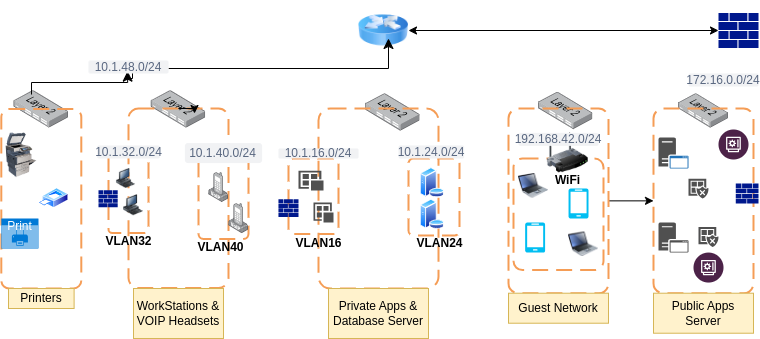

The diagram above was exported from draw.io. Its source (the exported page's mxGraphModel, read from the mxfile embedded in the PNG):
<mxGraphModel dx="878" dy="449" grid="1" gridSize="10" guides="1" tooltips="1" connect="1" arrows="1" fold="1" page="1" pageScale="1" pageWidth="850" pageHeight="1100" math="0" shadow="0">
  <root>
    <mxCell id="0" />
    <mxCell id="1" parent="0" />
    <mxCell id="nbm-iL0owOvE1ClXrc36-1" value="" style="sketch=0;aspect=fixed;pointerEvents=1;shadow=0;dashed=0;html=1;strokeColor=none;labelPosition=center;verticalLabelPosition=bottom;verticalAlign=top;align=center;fillColor=#00188D;shape=mxgraph.mscae.enterprise.firewall" vertex="1" parent="1">
      <mxGeometry x="760" y="84.39999999999999" width="40" height="35.2" as="geometry" />
    </mxCell>
    <mxCell id="nbm-iL0owOvE1ClXrc36-2" value="" style="image;html=1;image=img/lib/clip_art/networking/Router_Icon_128x128.png" vertex="1" parent="1">
      <mxGeometry x="400" y="72" width="50" height="60" as="geometry" />
    </mxCell>
    <mxCell id="nbm-iL0owOvE1ClXrc36-4" value="" style="endArrow=classic;startArrow=classic;html=1;rounded=0;entryX=0;entryY=0.5;entryDx=0;entryDy=0;entryPerimeter=0;" edge="1" parent="1" source="nbm-iL0owOvE1ClXrc36-2" target="nbm-iL0owOvE1ClXrc36-1">
      <mxGeometry width="50" height="50" relative="1" as="geometry">
        <mxPoint x="600" y="110" as="sourcePoint" />
        <mxPoint x="650" y="60" as="targetPoint" />
        <Array as="points" />
      </mxGeometry>
    </mxCell>
    <mxCell id="nbm-iL0owOvE1ClXrc36-5" value="" style="image;points=[];aspect=fixed;html=1;align=center;shadow=0;dashed=0;image=img/lib/allied_telesis/switch/Switch_24_port_L2.svg;" vertex="1" parent="1">
      <mxGeometry x="720" y="165.22" width="50" height="34.28" as="geometry" />
    </mxCell>
    <mxCell id="nbm-iL0owOvE1ClXrc36-6" value="" style="image;points=[];aspect=fixed;html=1;align=center;shadow=0;dashed=0;image=img/lib/allied_telesis/switch/Switch_24_port_L2.svg;" vertex="1" parent="1">
      <mxGeometry x="580" y="163.71" width="54.4" height="37.29" as="geometry" />
    </mxCell>
    <mxCell id="nbm-iL0owOvE1ClXrc36-7" value="" style="image;points=[];aspect=fixed;html=1;align=center;shadow=0;dashed=0;image=img/lib/allied_telesis/switch/Switch_24_port_L2.svg;" vertex="1" parent="1">
      <mxGeometry x="407.2" y="165.21999999999997" width="54.4" height="37.29" as="geometry" />
    </mxCell>
    <mxCell id="nbm-iL0owOvE1ClXrc36-8" value="" style="image;points=[];aspect=fixed;html=1;align=center;shadow=0;dashed=0;image=img/lib/allied_telesis/switch/Switch_24_port_L2.svg;" vertex="1" parent="1">
      <mxGeometry x="192.8" y="162.21" width="54.4" height="37.29" as="geometry" />
    </mxCell>
    <mxCell id="nbm-iL0owOvE1ClXrc36-9" value="" style="image;points=[];aspect=fixed;html=1;align=center;shadow=0;dashed=0;image=img/lib/allied_telesis/switch/Switch_24_port_L2.svg;" vertex="1" parent="1">
      <mxGeometry x="55.599999999999994" y="162.21" width="54.4" height="37.29" as="geometry" />
    </mxCell>
    <mxCell id="nbm-iL0owOvE1ClXrc36-10" value="" style="rounded=1;arcSize=10;dashed=1;strokeColor=#F59D56;fillColor=none;gradientColor=none;dashPattern=8 4;strokeWidth=2;" vertex="1" parent="1">
      <mxGeometry x="42.8" y="180.5" width="80" height="179.5" as="geometry" />
    </mxCell>
    <mxCell id="nbm-iL0owOvE1ClXrc36-11" value="" style="rounded=1;arcSize=10;dashed=1;strokeColor=#F59D56;fillColor=none;gradientColor=none;dashPattern=8 4;strokeWidth=2;" vertex="1" parent="1">
      <mxGeometry x="170" y="180" width="100" height="179.5" as="geometry" />
    </mxCell>
    <mxCell id="nbm-iL0owOvE1ClXrc36-12" style="edgeStyle=orthogonalEdgeStyle;rounded=0;orthogonalLoop=1;jettySize=auto;html=1;exitX=0.5;exitY=0;exitDx=0;exitDy=0;entryX=0.66;entryY=0.028;entryDx=0;entryDy=0;entryPerimeter=0;" edge="1" parent="1" source="nbm-iL0owOvE1ClXrc36-11" target="nbm-iL0owOvE1ClXrc36-11">
      <mxGeometry relative="1" as="geometry" />
    </mxCell>
    <mxCell id="nbm-iL0owOvE1ClXrc36-13" value="" style="rounded=1;arcSize=10;dashed=1;strokeColor=#F59D56;fillColor=none;gradientColor=none;dashPattern=8 4;strokeWidth=2;" vertex="1" parent="1">
      <mxGeometry x="360" y="180" width="120" height="180" as="geometry" />
    </mxCell>
    <mxCell id="nbm-iL0owOvE1ClXrc36-16" value="" style="edgeStyle=orthogonalEdgeStyle;rounded=0;orthogonalLoop=1;jettySize=auto;html=1;" edge="1" parent="1" source="nbm-iL0owOvE1ClXrc36-14" target="nbm-iL0owOvE1ClXrc36-15">
      <mxGeometry relative="1" as="geometry" />
    </mxCell>
    <mxCell id="nbm-iL0owOvE1ClXrc36-14" value="" style="rounded=1;arcSize=10;dashed=1;strokeColor=#F59D56;fillColor=none;gradientColor=none;dashPattern=8 4;strokeWidth=2;" vertex="1" parent="1">
      <mxGeometry x="550" y="180" width="100" height="184.72" as="geometry" />
    </mxCell>
    <mxCell id="nbm-iL0owOvE1ClXrc36-15" value="" style="rounded=1;arcSize=10;dashed=1;strokeColor=#F59D56;fillColor=none;gradientColor=none;dashPattern=8 4;strokeWidth=2;" vertex="1" parent="1">
      <mxGeometry x="695" y="180.00000000000003" width="100" height="184.72" as="geometry" />
    </mxCell>
    <mxCell id="nbm-iL0owOvE1ClXrc36-17" value="" style="rounded=1;arcSize=10;dashed=1;strokeColor=light-dark(#F59D56,#3333FF);fillColor=none;gradientColor=none;dashPattern=8 4;strokeWidth=2;" vertex="1" parent="1">
      <mxGeometry x="150" y="220" width="40" height="84.61" as="geometry" />
    </mxCell>
    <mxCell id="nbm-iL0owOvE1ClXrc36-18" value="" style="rounded=1;arcSize=10;dashed=1;strokeColor=light-dark(#F59D56,#3333FF);fillColor=none;gradientColor=none;dashPattern=8 4;strokeWidth=2;" vertex="1" parent="1">
      <mxGeometry x="240" y="220" width="50" height="90.44" as="geometry" />
    </mxCell>
    <mxCell id="nbm-iL0owOvE1ClXrc36-19" value="" style="rounded=1;arcSize=10;dashed=1;strokeColor=light-dark(#F59D56,#FF3333);fillColor=none;gradientColor=none;dashPattern=8 4;strokeWidth=2;" vertex="1" parent="1">
      <mxGeometry x="330" y="230" width="50" height="75.55" as="geometry" />
    </mxCell>
    <mxCell id="nbm-iL0owOvE1ClXrc36-22" value="" style="rounded=1;arcSize=10;dashed=1;strokeColor=light-dark(#F59D56,#FF3333);fillColor=none;gradientColor=none;dashPattern=8 4;strokeWidth=2;" vertex="1" parent="1">
      <mxGeometry x="450" y="230" width="51.1" height="77.11" as="geometry" />
    </mxCell>
    <mxCell id="nbm-iL0owOvE1ClXrc36-23" value="" style="rounded=1;arcSize=10;dashed=1;strokeColor=light-dark(#F59D56,#33FF33);fillColor=none;gradientColor=none;dashPattern=8 4;strokeWidth=2;" vertex="1" parent="1">
      <mxGeometry x="555" y="230" width="90" height="111.56" as="geometry" />
    </mxCell>
    <mxCell id="nbm-iL0owOvE1ClXrc36-24" value="" style="image;html=1;image=img/lib/clip_art/networking/Wireless_Router_128x128.png" vertex="1" parent="1">
      <mxGeometry x="584.4" y="204.38" width="50" height="40" as="geometry" />
    </mxCell>
    <mxCell id="nbm-iL0owOvE1ClXrc36-25" value="" style="image;html=1;image=img/lib/clip_art/computers/Printer_Commercial_128x128.png" vertex="1" parent="1">
      <mxGeometry x="42.80000000000001" y="204.38" width="40" height="44.72" as="geometry" />
    </mxCell>
    <mxCell id="nbm-iL0owOvE1ClXrc36-26" value="" style="image;aspect=fixed;perimeter=ellipsePerimeter;html=1;align=center;shadow=0;dashed=0;spacingTop=3;image=img/lib/active_directory/printer.svg;" vertex="1" parent="1">
      <mxGeometry x="80.00000000000001" y="259.84999999999997" width="30" height="19.8" as="geometry" />
    </mxCell>
    <mxCell id="nbm-iL0owOvE1ClXrc36-28" value="Print" style="html=1;whiteSpace=wrap;strokeColor=none;fillColor=#0079D6;labelPosition=center;verticalLabelPosition=middle;verticalAlign=top;align=center;fontSize=12;outlineConnect=0;spacingTop=-6;fontColor=#FFFFFF;sketch=0;shape=mxgraph.sitemap.print;" vertex="1" parent="1">
      <mxGeometry x="42.8" y="290" width="37.2" height="30" as="geometry" />
    </mxCell>
    <mxCell id="nbm-iL0owOvE1ClXrc36-29" value="Printers" style="text;html=1;strokeColor=#d6b656;fillColor=#fff2cc;align=center;verticalAlign=middle;whiteSpace=wrap;overflow=hidden;" vertex="1" parent="1">
      <mxGeometry x="50" y="360" width="65.6" height="20" as="geometry" />
    </mxCell>
    <mxCell id="nbm-iL0owOvE1ClXrc36-31" value="" style="edgeStyle=elbowEdgeStyle;elbow=vertical;endArrow=classic;html=1;curved=0;rounded=0;endSize=8;startSize=8;entryX=0.6;entryY=0.633;entryDx=0;entryDy=0;entryPerimeter=0;" edge="1" parent="1" source="nbm-iL0owOvE1ClXrc36-34" target="nbm-iL0owOvE1ClXrc36-2">
      <mxGeometry width="50" height="50" relative="1" as="geometry">
        <mxPoint x="170" y="150" as="sourcePoint" />
        <mxPoint x="370" y="70" as="targetPoint" />
        <Array as="points">
          <mxPoint x="230" y="140" />
        </Array>
      </mxGeometry>
    </mxCell>
    <mxCell id="nbm-iL0owOvE1ClXrc36-33" value="" style="edgeStyle=elbowEdgeStyle;elbow=vertical;endArrow=classic;html=1;curved=0;rounded=0;endSize=8;startSize=8;exitX=0.32;exitY=0.102;exitDx=0;exitDy=0;exitPerimeter=0;entryX=0.6;entryY=0.633;entryDx=0;entryDy=0;entryPerimeter=0;" edge="1" parent="1" source="nbm-iL0owOvE1ClXrc36-9">
      <mxGeometry width="50" height="50" relative="1" as="geometry">
        <mxPoint x="73" y="166" as="sourcePoint" />
        <mxPoint x="169.1199999999999" y="142.65999999999997" as="targetPoint" />
        <Array as="points" />
      </mxGeometry>
    </mxCell>
    <mxCell id="nbm-iL0owOvE1ClXrc36-37" value="" style="edgeStyle=elbowEdgeStyle;elbow=horizontal;endArrow=classic;html=1;curved=0;rounded=0;endSize=8;startSize=8;entryX=0.6;entryY=0.633;entryDx=0;entryDy=0;entryPerimeter=0;" edge="1" parent="1" target="nbm-iL0owOvE1ClXrc36-34">
      <mxGeometry width="50" height="50" relative="1" as="geometry">
        <mxPoint x="170" y="150" as="sourcePoint" />
        <mxPoint x="430" y="110" as="targetPoint" />
        <Array as="points" />
      </mxGeometry>
    </mxCell>
    <mxCell id="nbm-iL0owOvE1ClXrc36-34" value="10.1.48.0/24" style="rounded=1;align=center;fillColor=#F1F2F4;strokeColor=none;html=1;whiteSpace=wrap;fontColor=#596780;fontSize=12" vertex="1" parent="1">
      <mxGeometry x="130" y="132" width="80" height="13" as="geometry" />
    </mxCell>
    <mxCell id="nbm-iL0owOvE1ClXrc36-39" value="WorkStations &amp;amp; VOIP Headsets" style="text;html=1;strokeColor=#d6b656;fillColor=#fff2cc;align=center;verticalAlign=middle;whiteSpace=wrap;overflow=hidden;" vertex="1" parent="1">
      <mxGeometry x="175" y="360" width="90" height="50" as="geometry" />
    </mxCell>
    <mxCell id="nbm-iL0owOvE1ClXrc36-40" value="Private Apps &amp;amp; Database Server" style="text;html=1;strokeColor=#d6b656;fillColor=#fff2cc;align=center;verticalAlign=middle;whiteSpace=wrap;overflow=hidden;" vertex="1" parent="1">
      <mxGeometry x="370" y="360" width="100" height="50" as="geometry" />
    </mxCell>
    <mxCell id="nbm-iL0owOvE1ClXrc36-41" value="Guest Network" style="text;html=1;strokeColor=#d6b656;fillColor=#fff2cc;align=center;verticalAlign=middle;whiteSpace=wrap;overflow=hidden;" vertex="1" parent="1">
      <mxGeometry x="550" y="364.72" width="100" height="30" as="geometry" />
    </mxCell>
    <mxCell id="nbm-iL0owOvE1ClXrc36-42" value="Public Apps Server" style="text;html=1;strokeColor=#d6b656;fillColor=#fff2cc;align=center;verticalAlign=middle;whiteSpace=wrap;overflow=hidden;" vertex="1" parent="1">
      <mxGeometry x="695" y="364.72" width="100" height="40" as="geometry" />
    </mxCell>
    <mxCell id="nbm-iL0owOvE1ClXrc36-43" value="10.1.32.0/24" style="rounded=1;align=center;fillColor=#F1F2F4;strokeColor=none;html=1;whiteSpace=wrap;fontColor=#596780;fontSize=12" vertex="1" parent="1">
      <mxGeometry x="138.6" y="217" width="62.8" height="13" as="geometry" />
    </mxCell>
    <mxCell id="nbm-iL0owOvE1ClXrc36-45" value="10.1.40.0/24" style="rounded=1;align=center;fillColor=#F1F2F4;strokeColor=none;html=1;whiteSpace=wrap;fontColor=#596780;fontSize=12" vertex="1" parent="1">
      <mxGeometry x="226.4" y="214.55" width="77.2" height="20" as="geometry" />
    </mxCell>
    <mxCell id="nbm-iL0owOvE1ClXrc36-46" value="10.1.16.0/24" style="rounded=1;align=center;fillColor=#F1F2F4;strokeColor=none;html=1;whiteSpace=wrap;fontColor=#596780;fontSize=12" vertex="1" parent="1">
      <mxGeometry x="320" y="220" width="80" height="10" as="geometry" />
    </mxCell>
    <mxCell id="nbm-iL0owOvE1ClXrc36-47" value="10.1.24.0/24" style="rounded=1;align=center;fillColor=#F1F2F4;strokeColor=none;html=1;whiteSpace=wrap;fontColor=#596780;fontSize=12" vertex="1" parent="1">
      <mxGeometry x="440" y="217" width="65.6" height="13" as="geometry" />
    </mxCell>
    <mxCell id="nbm-iL0owOvE1ClXrc36-48" value="192.168.42.0/24" style="rounded=1;align=center;fillColor=#F1F2F4;strokeColor=none;html=1;whiteSpace=wrap;fontColor=#596780;fontSize=12" vertex="1" parent="1">
      <mxGeometry x="560" y="204.38" width="80" height="13" as="geometry" />
    </mxCell>
    <mxCell id="nbm-iL0owOvE1ClXrc36-49" value="172.16.0.0/24" style="rounded=1;align=center;fillColor=#F1F2F4;strokeColor=none;html=1;whiteSpace=wrap;fontColor=#596780;fontSize=12" vertex="1" parent="1">
      <mxGeometry x="730" y="145" width="70" height="13" as="geometry" />
    </mxCell>
    <mxCell id="nbm-iL0owOvE1ClXrc36-50" value="WiFi" style="text;align=center;fontStyle=1;verticalAlign=middle;spacingLeft=3;spacingRight=3;strokeColor=none;rotatable=0;points=[[0,0.5],[1,0.5]];portConstraint=eastwest;html=1;" vertex="1" parent="1">
      <mxGeometry x="586.6" y="249.1" width="45.6" height="6" as="geometry" />
    </mxCell>
    <mxCell id="nbm-iL0owOvE1ClXrc36-51" value="VLAN32" style="text;align=center;fontStyle=1;verticalAlign=middle;spacingLeft=3;spacingRight=3;strokeColor=none;rotatable=0;points=[[0,0.5],[1,0.5]];portConstraint=eastwest;html=1;" vertex="1" parent="1">
      <mxGeometry x="155" y="310.44" width="30" height="6" as="geometry" />
    </mxCell>
    <mxCell id="nbm-iL0owOvE1ClXrc36-52" value="VLAN40" style="text;align=center;fontStyle=1;verticalAlign=middle;spacingLeft=3;spacingRight=3;strokeColor=none;rotatable=0;points=[[0,0.5],[1,0.5]];portConstraint=eastwest;html=1;" vertex="1" parent="1">
      <mxGeometry x="237.2" y="314.06" width="50" height="10" as="geometry" />
    </mxCell>
    <mxCell id="nbm-iL0owOvE1ClXrc36-53" value="VLAN16" style="text;align=center;fontStyle=1;verticalAlign=middle;spacingLeft=3;spacingRight=3;strokeColor=none;rotatable=0;points=[[0,0.5],[1,0.5]];portConstraint=eastwest;html=1;" vertex="1" parent="1">
      <mxGeometry x="335" y="312.44" width="50" height="6" as="geometry" />
    </mxCell>
    <mxCell id="nbm-iL0owOvE1ClXrc36-54" value="VLAN24" style="text;align=center;fontStyle=1;verticalAlign=middle;spacingLeft=3;spacingRight=3;strokeColor=none;rotatable=0;points=[[0,0.5],[1,0.5]];portConstraint=eastwest;html=1;" vertex="1" parent="1">
      <mxGeometry x="458.85" y="312.44" width="45" height="6" as="geometry" />
    </mxCell>
    <mxCell id="nbm-iL0owOvE1ClXrc36-56" value="" style="sketch=0;aspect=fixed;pointerEvents=1;shadow=0;dashed=0;html=1;strokeColor=none;labelPosition=center;verticalLabelPosition=bottom;verticalAlign=top;align=center;fillColor=#00188D;shape=mxgraph.mscae.enterprise.firewall" vertex="1" parent="1">
      <mxGeometry x="319.95" y="270.78000000000003" width="20.05" height="17.64" as="geometry" />
    </mxCell>
    <mxCell id="nbm-iL0owOvE1ClXrc36-57" value="" style="sketch=0;aspect=fixed;pointerEvents=1;shadow=0;dashed=0;html=1;strokeColor=none;labelPosition=center;verticalLabelPosition=bottom;verticalAlign=top;align=center;fillColor=#00188D;shape=mxgraph.mscae.enterprise.firewall" vertex="1" parent="1">
      <mxGeometry x="140" y="261.8" width="19.19" height="16.89" as="geometry" />
    </mxCell>
    <mxCell id="nbm-iL0owOvE1ClXrc36-58" value="" style="sketch=0;aspect=fixed;pointerEvents=1;shadow=0;dashed=0;html=1;strokeColor=none;labelPosition=center;verticalLabelPosition=bottom;verticalAlign=top;align=center;fillColor=#00188D;shape=mxgraph.mscae.enterprise.firewall" vertex="1" parent="1">
      <mxGeometry x="777.27" y="255.1" width="22.73" height="20" as="geometry" />
    </mxCell>
    <mxCell id="nbm-iL0owOvE1ClXrc36-59" value="" style="image;html=1;image=img/lib/clip_art/computers/Workstation_128x128.png" vertex="1" parent="1">
      <mxGeometry x="165" y="261.8" width="20" height="30" as="geometry" />
    </mxCell>
    <mxCell id="nbm-iL0owOvE1ClXrc36-60" value="" style="image;html=1;image=img/lib/clip_art/computers/Workstation_128x128.png" vertex="1" parent="1">
      <mxGeometry x="155" y="240.11" width="25" height="19.89" as="geometry" />
    </mxCell>
    <mxCell id="nbm-iL0owOvE1ClXrc36-61" value="" style="image;points=[];aspect=fixed;html=1;align=center;shadow=0;dashed=0;image=img/lib/allied_telesis/computer_and_terminals/VOIP_IP_phone.svg;" vertex="1" parent="1">
      <mxGeometry x="270.26" y="275.1" width="19.74" height="30" as="geometry" />
    </mxCell>
    <mxCell id="nbm-iL0owOvE1ClXrc36-62" value="" style="image;points=[];aspect=fixed;html=1;align=center;shadow=0;dashed=0;image=img/lib/allied_telesis/computer_and_terminals/VOIP_IP_phone.svg;" vertex="1" parent="1">
      <mxGeometry x="250.26" y="244.06" width="19.74" height="30" as="geometry" />
    </mxCell>
    <mxCell id="nbm-iL0owOvE1ClXrc36-63" value="" style="sketch=0;pointerEvents=1;shadow=0;dashed=0;html=1;strokeColor=none;labelPosition=center;verticalLabelPosition=bottom;verticalAlign=top;align=center;fillColor=#505050;shape=mxgraph.mscae.intune.apps" vertex="1" parent="1">
      <mxGeometry x="355" y="274.06" width="20" height="20" as="geometry" />
    </mxCell>
    <mxCell id="nbm-iL0owOvE1ClXrc36-64" value="" style="sketch=0;pointerEvents=1;shadow=0;dashed=0;html=1;strokeColor=none;labelPosition=center;verticalLabelPosition=bottom;verticalAlign=top;align=center;fillColor=#505050;shape=mxgraph.mscae.intune.apps" vertex="1" parent="1">
      <mxGeometry x="340" y="242.32" width="25" height="19.56" as="geometry" />
    </mxCell>
    <mxCell id="nbm-iL0owOvE1ClXrc36-65" value="" style="image;aspect=fixed;perimeter=ellipsePerimeter;html=1;align=center;shadow=0;dashed=0;spacingTop=3;image=img/lib/active_directory/database_server.svg;" vertex="1" parent="1">
      <mxGeometry x="461.6" y="270.78" width="24.6" height="30" as="geometry" />
    </mxCell>
    <mxCell id="nbm-iL0owOvE1ClXrc36-66" value="" style="image;aspect=fixed;perimeter=ellipsePerimeter;html=1;align=center;shadow=0;dashed=0;spacingTop=3;image=img/lib/active_directory/database_server.svg;" vertex="1" parent="1">
      <mxGeometry x="461.6" y="239.17" width="24.6" height="30" as="geometry" />
    </mxCell>
    <mxCell id="nbm-iL0owOvE1ClXrc36-67" value="" style="image;html=1;image=img/lib/clip_art/computers/Laptop_128x128.png" vertex="1" parent="1">
      <mxGeometry x="610" y="300.78" width="30" height="30" as="geometry" />
    </mxCell>
    <mxCell id="nbm-iL0owOvE1ClXrc36-68" value="" style="image;html=1;image=img/lib/clip_art/computers/Laptop_128x128.png" vertex="1" parent="1">
      <mxGeometry x="560" y="242.32" width="30" height="30" as="geometry" />
    </mxCell>
    <mxCell id="nbm-iL0owOvE1ClXrc36-69" value="" style="verticalLabelPosition=bottom;html=1;verticalAlign=top;align=center;strokeColor=none;fillColor=#00BEF2;shape=mxgraph.azure.mobile;pointerEvents=1;" vertex="1" parent="1">
      <mxGeometry x="610" y="260" width="20" height="30" as="geometry" />
    </mxCell>
    <mxCell id="nbm-iL0owOvE1ClXrc36-70" value="" style="verticalLabelPosition=bottom;html=1;verticalAlign=top;align=center;strokeColor=none;fillColor=#00BEF2;shape=mxgraph.azure.mobile;pointerEvents=1;" vertex="1" parent="1">
      <mxGeometry x="566.6" y="294.06" width="20" height="30" as="geometry" />
    </mxCell>
    <mxCell id="nbm-iL0owOvE1ClXrc36-71" value="" style="sketch=0;pointerEvents=1;shadow=0;dashed=0;html=1;strokeColor=none;fillColor=#505050;labelPosition=center;verticalLabelPosition=bottom;verticalAlign=top;outlineConnect=0;align=center;shape=mxgraph.office.servers.application_server;" vertex="1" parent="1">
      <mxGeometry x="700" y="294.06" width="30" height="30" as="geometry" />
    </mxCell>
    <mxCell id="nbm-iL0owOvE1ClXrc36-72" value="" style="sketch=0;pointerEvents=1;shadow=0;dashed=0;html=1;strokeColor=none;fillColor=#505050;labelPosition=center;verticalLabelPosition=bottom;verticalAlign=top;outlineConnect=0;align=center;shape=mxgraph.office.servers.application_server_blue;" vertex="1" parent="1">
      <mxGeometry x="700" y="209.1" width="30" height="30.9" as="geometry" />
    </mxCell>
    <mxCell id="nbm-iL0owOvE1ClXrc36-73" value="" style="sketch=0;pointerEvents=1;shadow=0;dashed=0;html=1;strokeColor=none;labelPosition=center;verticalLabelPosition=bottom;verticalAlign=top;align=center;fillColor=#505050;shape=mxgraph.mscae.intune.noncompliant_apps" vertex="1" parent="1">
      <mxGeometry x="740" y="298.44" width="20" height="20" as="geometry" />
    </mxCell>
    <mxCell id="nbm-iL0owOvE1ClXrc36-74" value="" style="sketch=0;pointerEvents=1;shadow=0;dashed=0;html=1;strokeColor=none;labelPosition=center;verticalLabelPosition=bottom;verticalAlign=top;align=center;fillColor=#505050;shape=mxgraph.mscae.intune.noncompliant_apps" vertex="1" parent="1">
      <mxGeometry x="730" y="250.25" width="20" height="19.75" as="geometry" />
    </mxCell>
    <mxCell id="nbm-iL0owOvE1ClXrc36-75" value="" style="verticalLabelPosition=bottom;aspect=fixed;html=1;shape=mxgraph.salesforce.financial_services2;" vertex="1" parent="1">
      <mxGeometry x="735" y="324.06" width="30" height="30" as="geometry" />
    </mxCell>
    <mxCell id="nbm-iL0owOvE1ClXrc36-76" value="" style="verticalLabelPosition=bottom;aspect=fixed;html=1;shape=mxgraph.salesforce.financial_services2;" vertex="1" parent="1">
      <mxGeometry x="760" y="201" width="30" height="30" as="geometry" />
    </mxCell>
  </root>
</mxGraphModel>